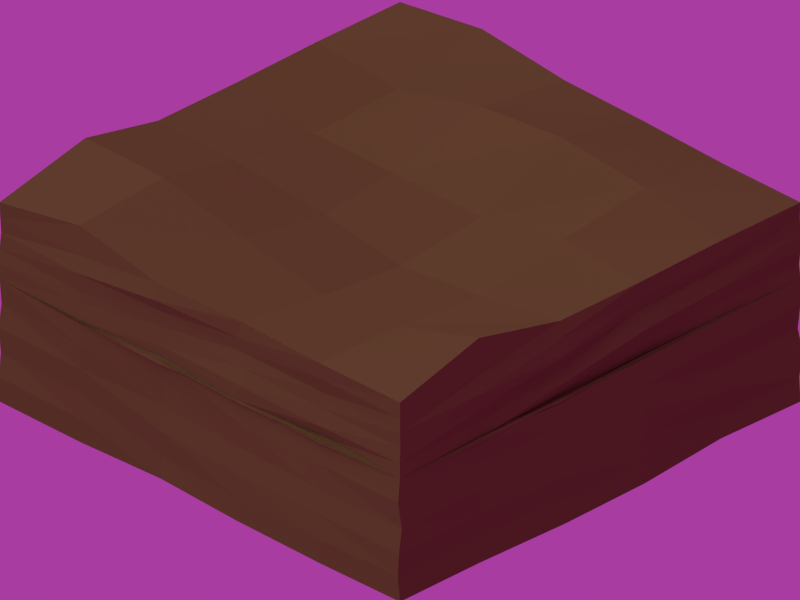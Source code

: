 # Source: tile_grass2.blend  (saved by Blender 2.62.0; exported with 4.5.12 LTS)
import bpy
from mathutils import Matrix  # noqa: F401  (used for matrix-valued properties, if any)

bpy.ops.wm.read_factory_settings(use_empty=True)
scene = bpy.context.scene
scene.name = 'Scene'

# ---- collections
col_collection_1 = bpy.data.collections.new('Collection 1'); scene.collection.children.link(col_collection_1)

# ---- materials (node trees are filled in below, after node groups)
mat_material_002 = bpy.data.materials.new('Material.002')
mat_material_002.alpha_threshold = 0.0
mat_material_002.use_transparent_shadow = False
mat_material_002.preview_render_type = 'CUBE'
mat_material_002.diffuse_color = (0.1679, 0.1374, 0.03968, 1.0)
mat_material_002.roughness = 0.5
mat_material_002.specular_intensity = 0.0
mat_material_002.line_color = (0.0, 0.0, 0.0, 1.0)
mat_1 = bpy.data.materials.new('1')
mat_1.alpha_threshold = 0.0
mat_1.use_transparent_shadow = False
mat_1.preview_render_type = 'HAIR'
mat_1.diffuse_color = (0.03072, 0.1845, 0.02918, 1.0)
mat_1.specular_color = (0.1156, 1.0, 0.1103)
mat_1.roughness = 0.5
mat_1.line_color = (0.0, 0.0, 0.0, 1.0)
mat_backdrop = bpy.data.materials.new('Backdrop')
mat_backdrop.alpha_threshold = 0.0
mat_backdrop.use_transparent_shadow = False
mat_backdrop.diffuse_color = (0.8, 0.03519, 0.6737, 1.0)
mat_backdrop.roughness = 0.5
mat_backdrop.specular_intensity = 0.0
mat_backdrop.line_color = (0.0, 0.0, 0.0, 1.0)

# ---- material node trees

# ---- world
world_world = bpy.data.worlds.new('World'); scene.world = world_world
world_world.color = (0.3931, 0.04507, 0.3523)
world_world.use_sun_shadow = False
world_world.sun_shadow_jitter_overblur = 0.0
world_world.cycles.sampling_method = 'MANUAL'
world_world.cycles.sample_map_resolution = 256

# ---- cameras
cam_camera_whole = bpy.data.cameras.new('Camera_Whole')
cam_camera_whole.type = 'ORTHO'
cam_camera_whole.clip_end = 100.0
cam_camera_whole.lens = 35.0
cam_camera_whole.sensor_width = 32.0
cam_camera_whole.sensor_height = 18.0
cam_camera_whole.ortho_scale = 5.65
cam_camera_whole.dof.focus_distance = 0.0
cam_camera_whole.dof.aperture_fstop = 128.0
cam_camera_top = bpy.data.cameras.new('Camera_Top')
cam_camera_top.type = 'ORTHO'
cam_camera_top.clip_end = 100.0
cam_camera_top.lens = 35.0
cam_camera_top.sensor_width = 32.0
cam_camera_top.sensor_height = 18.0
cam_camera_top.ortho_scale = 5.65
cam_camera_top.dof.focus_distance = 0.0
cam_camera_top.dof.aperture_fstop = 128.0
cam_camera_sides = bpy.data.cameras.new('Camera_Sides')
cam_camera_sides.type = 'ORTHO'
cam_camera_sides.clip_end = 100.0
cam_camera_sides.lens = 35.0
cam_camera_sides.sensor_width = 32.0
cam_camera_sides.sensor_height = 18.0
cam_camera_sides.ortho_scale = 5.65
cam_camera_sides.dof.focus_distance = 0.0
cam_camera_sides.dof.aperture_fstop = 128.0

# ---- lights
light_lamp_001 = bpy.data.lights.new('Lamp.001', 'POINT')
light_lamp_001.transmission_factor = 0.0
light_lamp_001.cutoff_distance = 30.0
light_lamp_001.energy = 50.0
light_lamp_001.shadow_buffer_clip_start = 1.001
light_lamp_001.shadow_soft_size = 1.0
light_lamp_001.shadow_maximum_resolution = 0.006
light_lamp_001.use_absolute_resolution = True
light_lamp_001.cycles.use_multiple_importance_sampling = False
light_lamp = bpy.data.lights.new('Lamp', 'SUN')
light_lamp.transmission_factor = 0.0
light_lamp.cutoff_distance = 30.0
light_lamp.angle = 1.571
light_lamp.energy = 1.0
light_lamp.shadow_buffer_clip_start = 1.001
light_lamp.shadow_soft_size = 1.0
light_lamp.shadow_cascade_max_distance = 1000.0
light_lamp.cycles.use_multiple_importance_sampling = False

# ---- meshes
me_cube_001 = bpy.data.meshes.new('Cube.001')
me_cube_001.from_pydata([(-0.6025, -0.5813, 1.312), (-0.1999, -0.5788, 1.136), (0.2146, -0.5941, 1.029), (0.6045, -0.6056, 1.102), (-0.6219, -0.2138, 1.144), (-0.1884, -0.1836, 1.022), (0.1985, -0.1956, 0.9294), (0.6017, -0.1958, 1.013), (-0.6125, 0.1872, 1.034), (-0.2241, 0.184, 1.032), (0.207, 0.1991, 1.009), (0.6044, 0.2126, 1.14), (-0.623, 0.6125, 1.041), (-0.2043, 0.6126, 1.237), (0.197, 0.6084, 1.319), (0.6074, 0.6106, 1.249), (0.9977, 0.6077, 1.132), (1.001, 0.1991, 1.13), (0.9872, -0.1891, 1.119), (0.9884, -0.5941, 1.311), (0.6162, 1.005, 1.116), (0.188, 1.016, 1.122), (-0.1857, 1.011, 1.14), (-0.597, 1.006, 1.23), (0.6047, -1.008, 1.132), (0.1944, -0.9911, 1.123), (-0.2111, -1.001, 1.111), (-0.6122, -0.9864, 1.24), (-0.9847, -0.5867, 1.325), (-1.002, -0.2069, 1.141), (-1.011, 0.1958, 1.117), (-1.007, 0.5942, 1.128), (1.0, 1.0, 1.125), (1.0, -1.0, 1.125), (-1.0, -1.0, 1.125), (-1.0, 1.0, 1.125)], [], [(19, 3, 24, 33), (3, 2, 25, 24), (2, 1, 26, 25), (1, 0, 27, 26), (0, 28, 34, 27), (18, 7, 3, 19), (7, 6, 2, 3), (6, 5, 1, 2), (0, 1, 5, 4), (28, 0, 4, 29), (17, 11, 7, 18), (11, 10, 6, 7), (10, 9, 5, 6), (9, 8, 4, 5), (8, 30, 29, 4), (16, 15, 11, 17), (15, 14, 10, 11), (14, 13, 9, 10), (13, 12, 8, 9), (12, 31, 30, 8), (32, 20, 15, 16), (20, 21, 14, 15), (21, 22, 13, 14), (22, 23, 12, 13), (23, 35, 31, 12)])
me_cube_001.materials.append(mat_material_002)
me_cube_001.materials.append(mat_1)
me_cube_001.use_remesh_preserve_volume = False
me_cube_001.use_remesh_preserve_attributes = False
me_cube_001.use_mirror_vertex_groups = False
me_cube_001.update()
me_plane = bpy.data.meshes.new('Plane')
me_plane.from_pydata([(1.0, 1.0, 0.0), (1.0, -1.0, 0.0), (-1.0, -1.0, 0.0), (-1.0, 1.0, 0.0)], [], [(0, 3, 2, 1)])
me_plane.materials.append(mat_backdrop)
me_plane.use_remesh_preserve_volume = False
me_plane.use_remesh_preserve_attributes = False
me_plane.use_mirror_vertex_groups = False
me_plane.update()
me_cube = bpy.data.meshes.new('Cube')
me_cube.from_pydata([(1.0, 1.0, -0.5), (1.0, -1.0, -0.5), (-1.0, -1.0, -0.5), (-1.0, 1.0, -0.5), (1.0, 1.0, 0.5), (1.0, -1.0, 0.5), (-1.0, -1.0, 0.5), (-1.0, 1.0, 0.5), (-1.0, 1.0, 0.5), (-1.0, -1.0, 0.5), (1.0, -1.0, 0.5), (1.0, 1.0, 0.5), (1.0, 1.0, 0.5), (1.0, -1.0, 0.5), (-1.0, -1.0, 0.5), (-1.0, 1.0, 0.5), (-1.0, 1.0, 1.125), (-1.0, -1.0, 1.125), (1.0, -1.0, 1.125), (1.0, 1.0, 1.125), (0.9919, 0.611, -0.4898), (1.016, 0.2052, -0.5058), (1.012, -0.1857, -0.5163), (1.002, -0.6069, -0.5029), (0.597, 0.9958, -0.5047), (0.1897, 0.9867, -0.5127), (-0.2112, 0.999, -0.514), (-0.6005, 1.004, -0.4881), (1.002, 0.992, -0.2915), (1.003, 1.009, -0.09726), (0.9911, 0.9953, 0.09293), (1.002, 0.9984, 0.3011), (0.6173, -1.018, -0.4828), (0.1844, -1.006, -0.4945), (-0.2058, -0.9891, -0.4887), (-0.5975, -0.9939, -0.5113), (0.9974, -1.008, -0.2913), (1.004, -1.009, -0.101), (1.004, -0.9953, 0.0911), (0.9973, -1.007, 0.3041), (-1.004, -0.5967, -0.5104), (-0.9903, -0.2127, -0.5017), (-1.0, 0.2175, -0.5053), (-0.9862, 0.5884, -0.5074), (-0.996, -1.006, -0.2911), (-1.001, -0.9926, -0.1013), (-1.004, -1.001, 0.102), (-0.9983, -0.991, 0.2985), (-0.9999, 0.9952, -0.2957), (-1.0, 1.003, -0.09371), (-1.005, 1.008, 0.1021), (-0.995, 1.007, 0.3017), (1.01, 0.5931, 0.5079), (1.016, 0.1847, 0.5117), (1.014, -0.1953, 0.4878), (1.009, -0.5928, 0.5062), (0.5986, 1.004, 0.5066), (0.2065, 0.9834, 0.4883), (-0.2159, 0.9878, 0.5159), (-0.5907, 1.0, 0.5164), (0.5822, -0.9933, 0.497), (0.2041, -0.9961, 0.4991), (-0.1848, -1.0, 0.511), (-0.5937, -1.007, 0.5141), (-1.001, -0.6037, 0.5023), (-0.9991, -0.1979, 0.5006), (-0.9849, 0.1832, 0.489), (-0.9858, 0.6134, 0.5052), (-1.0, -1.0, 0.5), (-1.0, -1.0, 0.5), (-1.0, -1.0, 0.5), (-1.0, -1.0, 0.5), (-0.9989, 0.6112, 0.5045), (-0.9824, 0.1922, 0.4968), (-0.9979, -0.1938, 0.5163), (-0.9841, -0.6158, 0.4924), (-1.0, 1.0, 0.5), (-1.0, 1.0, 0.5), (-1.0, 1.0, 0.5), (-1.0, 1.0, 0.5), (1.0, -1.0, 0.5), (1.0, -1.0, 0.5), (1.0, -1.0, 0.5), (1.0, -1.0, 0.5), (-0.5892, -1.014, 0.5141), (-0.2125, -1.011, 0.5155), (0.1972, -0.9845, 0.5036), (0.5893, -0.9976, 0.5093), (-0.591, 0.9848, 0.4866), (-0.2163, 0.9874, 0.5025), (0.2097, 0.9953, 0.4958), (0.5855, 0.9945, 0.5094), (1.0, 1.0, 0.5), (1.0, 1.0, 0.5), (1.0, 1.0, 0.5), (1.0, 1.0, 0.5), (0.9829, -0.6117, 0.515), (1.014, -0.2026, 0.5172), (1.001, 0.2088, 0.496), (1.008, 0.6001, 0.5176), (1.0, 1.0, 0.5), (1.0, 1.0, 0.5), (1.0, 1.0, 0.5), (1.0, 1.0, 0.5), (0.9969, 0.5981, 0.4841), (0.9827, 0.1836, 0.485), (0.9834, -0.203, 0.5006), (0.9936, -0.5922, 0.4902), (1.0, -1.0, 0.5), (1.0, -1.0, 0.5), (1.0, -1.0, 0.5), (1.0, -1.0, 0.5), (-1.0, 1.0, 0.5), (-1.0, 1.0, 0.5), (-1.0, 1.0, 0.5), (-1.0, 1.0, 0.5), (0.6171, 0.9963, 0.4994), (0.1931, 1.004, 0.4867), (-0.1929, 1.005, 0.4988), (-0.6176, 1.01, 0.5083), (0.6116, -0.9849, 0.5093), (0.1887, -1.009, 0.4944), (-0.1829, -0.9961, 0.5177), (-0.5946, -1.011, 0.4952), (-1.0, -1.0, 0.5), (-1.0, -1.0, 0.5), (-1.0, -1.0, 0.5), (-1.0, -1.0, 0.5), (-1.016, -0.6141, 0.5127), (-0.9828, -0.2016, 0.5137), (-1.016, 0.2074, 0.506), (-0.9826, 0.6134, 0.5057), (-1.004, -1.002, 0.6257), (-1.003, -0.997, 0.7467), (-0.9954, -0.9956, 0.8768), (-0.9993, -0.9968, 0.9962), (-1.007, 0.5942, 1.128), (-1.011, 0.1958, 1.117), (-1.002, -0.2069, 1.141), (-0.9847, -0.5867, 1.325), (-1.0, 1.001, 0.6243), (-0.9959, 1.004, 0.7444), (-1.002, 0.9951, 0.8743), (-1.003, 0.9974, 0.9943), (0.9993, -1.0, 0.6239), (1.0, -0.9979, 0.7529), (1.001, -1.0, 0.8769), (1.001, -0.9996, 0.9953), (-0.6122, -0.9864, 1.24), (-0.2111, -1.001, 1.111), (0.1944, -0.9911, 1.123), (0.6047, -1.008, 1.132), (-0.597, 1.006, 1.13), (-0.1857, 1.011, 1.14), (0.188, 1.016, 1.122), (0.6162, 1.005, 1.116), (0.9953, 0.9976, 0.6218), (1.004, 0.9971, 0.7458), (0.9995, 1.001, 0.8747), (0.9952, 1.002, 1.003), (0.9884, -0.5941, 1.311), (0.9872, -0.1891, 1.119), (1.001, 0.1991, 1.13), (0.9977, 0.6077, 1.132), (0.5873, 0.5881, -0.4943), (0.5989, 0.1859, -0.4879), (0.6124, -0.1959, -0.4839), (0.6293, -0.6303, -0.489), (0.2017, 0.5962, -0.5238), (0.1735, 0.1853, -0.4913), (0.1739, -0.1965, -0.4944), (0.1969, -0.6166, -0.5127), (-0.197, 0.5997, -0.497), (-0.2109, 0.196, -0.4888), (-0.2257, -0.1761, -0.4988), (-0.2234, -0.594, -0.507), (-0.5863, 0.6047, -0.4849), (-0.5874, 0.2014, -0.4818), (-0.6145, -0.1874, -0.5019), (-0.6033, -0.5884, -0.5019), (0.9902, 0.6029, -0.2933), (1.007, 0.6101, -0.08648), (0.9965, 0.608, 0.108), (1.014, 0.6025, 0.3085), (1.019, 0.2037, -0.3037), (1.021, 0.2024, -0.09818), (1.025, 0.2012, 0.1054), (1.023, 0.1818, 0.3116), (1.01, -0.187, -0.3106), (1.021, -0.1979, -0.1216), (1.012, -0.1956, 0.08041), (1.015, -0.198, 0.2954), (0.9945, -0.6046, -0.3044), (1.0, -0.6052, -0.1062), (1.004, -0.5966, 0.09495), (1.002, -0.5865, 0.3053), (0.6117, -1.021, -0.2886), (0.6043, -1.016, -0.08634), (0.591, -1.006, 0.09879), (0.5927, -1.003, 0.3019), (0.1833, -1.009, -0.3032), (0.1877, -1.011, -0.1023), (0.1996, -0.9976, 0.09855), (0.2045, -1.003, 0.2978), (-0.1963, -0.9883, -0.2925), (-0.1967, -0.9997, -0.0801), (-0.1988, -0.9891, 0.1164), (-0.189, -0.9899, 0.3154), (-0.5929, -0.9991, -0.3115), (-0.5953, -0.9975, -0.1071), (-0.5941, -1.005, 0.1032), (-0.5945, -1.009, 0.304), (-0.9961, -0.6049, -0.305), (-1.001, -0.5957, -0.09639), (-0.9944, -0.5982, 0.1027), (-0.9969, -0.6044, 0.3021), (-0.99, -0.2151, -0.3065), (-0.9963, -0.2059, -0.09215), (-0.9931, -0.1992, 0.1014), (-1.001, -0.208, 0.298), (-0.9955, 0.2129, -0.3064), (-0.9999, 0.2115, -0.1056), (-0.9838, 0.2016, 0.09367), (-0.9841, 0.1934, 0.2818), (-0.9785, 0.5893, -0.3045), (-0.9867, 0.5989, -0.09338), (-0.9874, 0.6056, 0.1094), (-0.9862, 0.6138, 0.3017), (0.6034, 1.002, 0.3069), (0.5907, 1.002, 0.09422), (0.5954, 1.007, -0.09495), (0.5919, 1.0, -0.3062), (0.2017, 0.9926, 0.2798), (0.193, 0.9773, 0.091), (0.1993, 0.985, -0.1117), (0.1934, 0.9895, -0.3046), (-0.2154, 0.9914, 0.3106), (-0.2134, 0.9853, 0.1065), (-0.2218, 0.9911, -0.1111), (-0.2039, 1.004, -0.2999), (-0.586, 1.008, 0.3105), (-0.5966, 1.01, 0.1093), (-0.5962, 1.002, -0.08557), (-0.5996, 0.9944, -0.2895), (-0.992, 0.5822, 0.5018), (-0.9893, 0.2073, 0.4969), (-0.9821, -0.1858, 0.5061), (-1.01, -0.6154, 0.5114), (-1.005, 0.5917, 0.5079), (-0.9913, 0.2176, 0.4846), (-1.006, -0.1911, 0.4908), (-0.9882, -0.5952, 0.5012), (-1.002, 0.5874, 0.5045), (-0.9851, 0.2058, 0.4984), (-1.013, -0.1902, 0.5017), (-1.008, -0.5963, 0.4924), (-1.017, 0.6125, 0.5174), (-1.013, 0.2071, 0.4946), (-1.008, -0.2075, 0.5044), (-1.004, -0.5943, 0.4855), (-0.6056, -0.9852, 0.5001), (-0.1928, -1.017, 0.4819), (0.211, -0.9917, 0.4931), (0.6131, -1.015, 0.4931), (-0.612, -1.013, 0.4901), (-0.2076, -1.014, 0.5075), (0.1996, -1.008, 0.488), (0.6156, -1.004, 0.5068), (-0.611, -0.9848, 0.4913), (-0.1986, -1.009, 0.5109), (0.2018, -1.009, 0.4903), (0.5932, -0.999, 0.4904), (-0.5972, -0.9975, 0.5005), (-0.2086, -1.001, 0.4845), (0.1959, -1.009, 0.5008), (0.612, -1.013, 0.5066), (0.6151, 1.009, 0.5141), (0.2012, 0.9999, 0.5), (-0.218, 0.9916, 0.4867), (-0.5945, 1.011, 0.4823), (0.6051, 1.007, 0.5122), (0.2034, 1.018, 0.4987), (-0.1943, 0.9957, 0.5053), (-0.5983, 1.013, 0.5177), (0.598, 0.9829, 0.5033), (0.1859, 1.003, 0.5013), (-0.2086, 1.001, 0.5138), (-0.6034, 0.9834, 0.4941), (0.6024, 0.9932, 0.5051), (0.2145, 0.9982, 0.5146), (-0.1973, 1.003, 0.506), (-0.589, 0.9853, 0.4829), (1.006, -0.582, 0.4924), (0.9908, -0.211, 0.4918), (1.011, 0.202, 0.4936), (1.002, 0.6101, 0.5173), (1.011, -0.588, 0.4906), (1.01, -0.2114, 0.4845), (1.008, 0.1939, 0.5059), (1.004, 0.6093, 0.5088), (1.003, -0.589, 0.5163), (1.014, -0.1868, 0.5159), (0.9965, 0.1838, 0.506), (0.9909, 0.5908, 0.4913), (0.9858, -0.5843, 0.4911), (1.012, -0.2108, 0.4867), (1.016, 0.1928, 0.5027), (1.006, 0.5956, 0.5003), (0.9894, -0.6151, 0.4897), (1.017, -0.2175, 0.4998), (0.9898, 0.2148, 0.4928), (0.988, 0.5974, 0.5177), (1.001, -0.5819, 0.4916), (1.009, -0.2088, 0.4869), (1.009, 0.204, 0.4932), (1.005, 0.6161, 0.5179), (1.012, -0.5997, 0.482), (1.001, -0.2007, 0.5071), (0.9959, 0.2146, 0.5126), (1.009, 0.605, 0.5128), (0.9907, -0.5984, 0.5067), (1.006, -0.2013, 0.5043), (1.007, 0.2147, 0.4977), (0.9929, 0.6007, 0.483), (0.5885, 0.9876, 0.5029), (0.197, 1.012, 0.5006), (-0.1947, 1.006, 0.5095), (-0.6099, 0.9965, 0.496), (0.6122, 0.9944, 0.513), (0.2009, 1.014, 0.4902), (-0.2058, 1.003, 0.4957), (-0.6056, 0.9873, 0.4998), (0.5838, 0.999, 0.5181), (0.2006, 0.9994, 0.5022), (-0.1913, 1.001, 0.4849), (-0.582, 0.9823, 0.4852), (0.5917, 0.9995, 0.4961), (0.2135, 1.009, 0.5083), (-0.1906, 0.9891, 0.5174), (-0.5977, 0.9825, 0.518), (-0.5871, -0.9912, 0.5061), (-0.1981, -1.013, 0.4904), (0.1855, -0.9931, 0.4867), (0.6135, -0.9982, 0.4901), (-0.6164, -1.017, 0.5073), (-0.2166, -1.014, 0.4918), (0.2117, -1.003, 0.4882), (0.6152, -0.9822, 0.5175), (-0.5964, -1.003, 0.4855), (-0.1874, -0.987, 0.4936), (0.1894, -0.9919, 0.5081), (0.6078, -0.9929, 0.4879), (-0.5868, -0.9849, 0.5117), (-0.1939, -1.014, 0.5062), (0.2165, -1.017, 0.4906), (0.5936, -1.007, 0.4967), (-1.007, 0.6147, 0.4851), (-0.9848, 0.2127, 0.482), (-1.001, -0.2025, 0.4896), (-1.012, -0.6121, 0.511), (-1.002, 0.6045, 0.5063), (-1.013, 0.1929, 0.4906), (-1.003, -0.2138, 0.4994), (-1.006, -0.6055, 0.5119), (-0.9857, 0.6013, 0.5077), (-1.002, 0.2099, 0.5003), (-0.9975, -0.1824, 0.4868), (-0.9974, -0.612, 0.5091), (-1.015, 0.5848, 0.5159), (-0.9992, 0.1898, 0.5169), (-1.007, -0.1915, 0.4956), (-1.003, -0.6149, 0.483), (-1.002, 0.5988, 0.6384), (-1.018, 0.196, 0.6222), (-1.001, -0.2095, 0.6208), (-0.9909, -0.5861, 0.6283), (-0.9843, 0.6127, 0.7284), (-0.9924, 0.2184, 0.7575), (-1.005, -0.2123, 0.7387), (-0.9977, -0.6075, 0.7607), (-0.9928, 0.6125, 0.8708), (-1.009, 0.1999, 0.8578), (-1.004, -0.2075, 0.8894), (-1.008, -0.5877, 0.866), (-1.011, 0.5834, 1.003), (-0.9906, 0.2106, 1.004), (-0.9902, -0.2017, 1.0), (-1.012, -0.6029, 0.9894), (-0.614, -1.007, 0.6355), (-0.1889, -0.9979, 0.6094), (0.2144, -1.012, 0.6285), (0.5926, -1.003, 0.609), (-0.5956, -1.005, 0.7311), (-0.1927, -0.9883, 0.757), (0.2148, -0.9949, 0.7574), (0.5817, -0.9895, 0.7405), (-0.5986, -1.011, 0.8822), (-0.2115, -0.9911, 0.88), (0.1905, -0.9833, 0.8677), (0.6096, -0.984, 0.8685), (-0.6109, -0.9926, 1.003), (-0.2087, -1.015, 0.9839), (0.185, -0.992, 0.9824), (0.5998, -1.001, 1.001), (0.5794, 0.9999, 0.6182), (0.2123, 1.014, 0.6361), (-0.2142, 0.9934, 0.6113), (-0.6009, 0.9999, 0.6104), (0.6209, 0.9823, 0.7346), (0.2217, 0.9954, 0.7434), (-0.1974, 0.9922, 0.7584), (-0.5912, 0.9895, 0.7489), (0.598, 1.007, 0.8868), (0.2169, 1.001, 0.8859), (-0.1872, 1.012, 0.8784), (-0.6065, 0.9858, 0.87), (0.585, 0.9906, 0.9885), (0.2016, 0.9974, 0.9894), (-0.2195, 0.9841, 0.9803), (-0.6056, 1.006, 1.009), (0.9903, -0.5993, 0.6292), (1.01, -0.1889, 0.6342), (0.9944, 0.2041, 0.6336), (0.9966, 0.5948, 0.6275), (1.009, -0.5922, 0.761), (0.9861, -0.1835, 0.7406), (1.019, 0.2159, 0.7493), (1.009, 0.6013, 0.7638), (1.014, -0.6105, 0.8882), (1.015, -0.2018, 0.86), (0.9851, 0.1847, 0.8748), (0.9875, 0.5858, 0.8895), (0.9931, -0.5995, 1.009), (1.005, -0.2102, 0.9981), (0.9934, 0.2037, 0.9907), (0.9989, 0.584, 0.9959)], [], [(23, 1, 32, 167), (22, 23, 167, 166), (21, 22, 166, 165), (20, 21, 165, 164), (0, 20, 164, 24), (167, 32, 33, 171), (166, 167, 171, 170), (165, 166, 170, 169), (164, 165, 169, 168), (24, 164, 168, 25), (171, 33, 34, 175), (170, 171, 175, 174), (169, 170, 174, 173), (168, 169, 173, 172), (25, 168, 172, 26), (175, 34, 35, 179), (174, 175, 179, 178), (173, 174, 178, 177), (172, 173, 177, 176), (26, 172, 176, 27), (179, 35, 2, 40), (178, 179, 40, 41), (177, 178, 41, 42), (176, 177, 42, 43), (27, 176, 43, 3), (31, 4, 52, 183), (30, 31, 183, 182), (29, 30, 182, 181), (28, 29, 181, 180), (0, 28, 180, 20), (183, 52, 53, 187), (182, 183, 187, 186), (181, 182, 186, 185), (180, 181, 185, 184), (20, 180, 184, 21), (187, 53, 54, 191), (186, 187, 191, 190), (185, 186, 190, 189), (184, 185, 189, 188), (21, 184, 188, 22), (191, 54, 55, 195), (190, 191, 195, 194), (189, 190, 194, 193), (188, 189, 193, 192), (22, 188, 192, 23), (195, 55, 5, 39), (194, 195, 39, 38), (193, 194, 38, 37), (192, 193, 37, 36), (23, 192, 36, 1), (39, 5, 60, 199), (38, 39, 199, 198), (37, 38, 198, 197), (36, 37, 197, 196), (1, 36, 196, 32), (199, 60, 61, 203), (198, 199, 203, 202), (197, 198, 202, 201), (196, 197, 201, 200), (32, 196, 200, 33), (203, 61, 62, 207), (202, 203, 207, 206), (201, 202, 206, 205), (200, 201, 205, 204), (33, 200, 204, 34), (207, 62, 63, 211), (206, 207, 211, 210), (205, 206, 210, 209), (204, 205, 209, 208), (34, 204, 208, 35), (211, 63, 6, 47), (210, 211, 47, 46), (209, 210, 46, 45), (208, 209, 45, 44), (35, 208, 44, 2), (47, 6, 64, 215), (46, 47, 215, 214), (45, 46, 214, 213), (44, 45, 213, 212), (2, 44, 212, 40), (215, 64, 65, 219), (214, 215, 219, 218), (213, 214, 218, 217), (212, 213, 217, 216), (40, 212, 216, 41), (219, 65, 66, 223), (218, 219, 223, 222), (217, 218, 222, 221), (216, 217, 221, 220), (41, 216, 220, 42), (223, 66, 67, 227), (222, 223, 227, 226), (221, 222, 226, 225), (220, 221, 225, 224), (42, 220, 224, 43), (227, 67, 7, 51), (226, 227, 51, 50), (225, 226, 50, 49), (224, 225, 49, 48), (43, 224, 48, 3), (28, 0, 24, 231), (29, 28, 231, 230), (30, 29, 230, 229), (31, 30, 229, 228), (4, 31, 228, 56), (231, 24, 25, 235), (230, 231, 235, 234), (229, 230, 234, 233), (228, 229, 233, 232), (56, 228, 232, 57), (235, 25, 26, 239), (234, 235, 239, 238), (233, 234, 238, 237), (232, 233, 237, 236), (57, 232, 236, 58), (239, 26, 27, 243), (238, 239, 243, 242), (237, 238, 242, 241), (236, 237, 241, 240), (58, 236, 240, 59), (243, 27, 3, 48), (242, 243, 48, 49), (241, 242, 49, 50), (240, 241, 50, 51), (59, 240, 51, 7), (64, 6, 68, 247), (65, 64, 247, 246), (66, 65, 246, 245), (67, 66, 245, 244), (7, 67, 244, 76), (247, 68, 69, 251), (246, 247, 251, 250), (245, 246, 250, 249), (244, 245, 249, 248), (76, 244, 248, 77), (251, 69, 70, 255), (250, 251, 255, 254), (249, 250, 254, 253), (248, 249, 253, 252), (77, 248, 252, 78), (255, 70, 71, 259), (254, 255, 259, 258), (253, 254, 258, 257), (252, 253, 257, 256), (78, 252, 256, 79), (259, 71, 9, 75), (258, 259, 75, 74), (257, 258, 74, 73), (256, 257, 73, 72), (79, 256, 72, 8), (60, 5, 80, 263), (61, 60, 263, 262), (62, 61, 262, 261), (63, 62, 261, 260), (6, 63, 260, 68), (263, 80, 81, 267), (262, 263, 267, 266), (261, 262, 266, 265), (260, 261, 265, 264), (68, 260, 264, 69), (267, 81, 82, 271), (266, 267, 271, 270), (265, 266, 270, 269), (264, 265, 269, 268), (69, 264, 268, 70), (271, 82, 83, 275), (270, 271, 275, 274), (269, 270, 274, 273), (268, 269, 273, 272), (70, 268, 272, 71), (275, 83, 10, 87), (274, 275, 87, 86), (273, 274, 86, 85), (272, 273, 85, 84), (71, 272, 84, 9), (59, 7, 76, 279), (58, 59, 279, 278), (57, 58, 278, 277), (56, 57, 277, 276), (4, 56, 276, 92), (279, 76, 77, 283), (278, 279, 283, 282), (277, 278, 282, 281), (276, 277, 281, 280), (92, 276, 280, 93), (283, 77, 78, 287), (282, 283, 287, 286), (281, 282, 286, 285), (280, 281, 285, 284), (93, 280, 284, 94), (287, 78, 79, 291), (286, 287, 291, 290), (285, 286, 290, 289), (284, 285, 289, 288), (94, 284, 288, 95), (291, 79, 8, 88), (290, 291, 88, 89), (289, 290, 89, 90), (288, 289, 90, 91), (95, 288, 91, 11), (52, 4, 92, 295), (53, 52, 295, 294), (54, 53, 294, 293), (55, 54, 293, 292), (5, 55, 292, 80), (295, 92, 93, 299), (294, 295, 299, 298), (293, 294, 298, 297), (292, 293, 297, 296), (80, 292, 296, 81), (299, 93, 94, 303), (298, 299, 303, 302), (297, 298, 302, 301), (296, 297, 301, 300), (81, 296, 300, 82), (303, 94, 95, 307), (302, 303, 307, 306), (301, 302, 306, 305), (300, 301, 305, 304), (82, 300, 304, 83), (307, 95, 11, 99), (306, 307, 99, 98), (305, 306, 98, 97), (304, 305, 97, 96), (83, 304, 96, 10), (99, 11, 100, 311), (98, 99, 311, 310), (97, 98, 310, 309), (96, 97, 309, 308), (10, 96, 308, 108), (311, 100, 101, 315), (310, 311, 315, 314), (309, 310, 314, 313), (308, 309, 313, 312), (108, 308, 312, 109), (315, 101, 102, 319), (314, 315, 319, 318), (313, 314, 318, 317), (312, 313, 317, 316), (109, 312, 316, 110), (319, 102, 103, 323), (318, 319, 323, 322), (317, 318, 322, 321), (316, 317, 321, 320), (110, 316, 320, 111), (323, 103, 12, 104), (322, 323, 104, 105), (321, 322, 105, 106), (320, 321, 106, 107), (111, 320, 107, 13), (88, 8, 112, 327), (89, 88, 327, 326), (90, 89, 326, 325), (91, 90, 325, 324), (11, 91, 324, 100), (327, 112, 113, 331), (326, 327, 331, 330), (325, 326, 330, 329), (324, 325, 329, 328), (100, 324, 328, 101), (331, 113, 114, 335), (330, 331, 335, 334), (329, 330, 334, 333), (328, 329, 333, 332), (101, 328, 332, 102), (335, 114, 115, 339), (334, 335, 339, 338), (333, 334, 338, 337), (332, 333, 337, 336), (102, 332, 336, 103), (339, 115, 15, 119), (338, 339, 119, 118), (337, 338, 118, 117), (336, 337, 117, 116), (103, 336, 116, 12), (87, 10, 108, 343), (86, 87, 343, 342), (85, 86, 342, 341), (84, 85, 341, 340), (9, 84, 340, 124), (343, 108, 109, 347), (342, 343, 347, 346), (341, 342, 346, 345), (340, 341, 345, 344), (124, 340, 344, 125), (347, 109, 110, 351), (346, 347, 351, 350), (345, 346, 350, 349), (344, 345, 349, 348), (125, 344, 348, 126), (351, 110, 111, 355), (350, 351, 355, 354), (349, 350, 354, 353), (348, 349, 353, 352), (126, 348, 352, 127), (355, 111, 13, 120), (354, 355, 120, 121), (353, 354, 121, 122), (352, 353, 122, 123), (127, 352, 123, 14), (75, 9, 124, 359), (74, 75, 359, 358), (73, 74, 358, 357), (72, 73, 357, 356), (8, 72, 356, 112), (359, 124, 125, 363), (358, 359, 363, 362), (357, 358, 362, 361), (356, 357, 361, 360), (112, 356, 360, 113), (363, 125, 126, 367), (362, 363, 367, 366), (361, 362, 366, 365), (360, 361, 365, 364), (113, 360, 364, 114), (367, 126, 127, 371), (366, 367, 371, 370), (365, 366, 370, 369), (364, 365, 369, 368), (114, 364, 368, 115), (371, 127, 14, 128), (370, 371, 128, 129), (369, 370, 129, 130), (368, 369, 130, 131), (115, 368, 131, 15), (128, 14, 132, 375), (129, 128, 375, 374), (130, 129, 374, 373), (131, 130, 373, 372), (15, 131, 372, 140), (375, 132, 133, 379), (374, 375, 379, 378), (373, 374, 378, 377), (372, 373, 377, 376), (140, 372, 376, 141), (379, 133, 134, 383), (378, 379, 383, 382), (377, 378, 382, 381), (376, 377, 381, 380), (141, 376, 380, 142), (383, 134, 135, 387), (382, 383, 387, 386), (381, 382, 386, 385), (380, 381, 385, 384), (142, 380, 384, 143), (387, 135, 17, 139), (386, 387, 139, 138), (385, 386, 138, 137), (384, 385, 137, 136), (143, 384, 136, 16), (120, 13, 144, 391), (121, 120, 391, 390), (122, 121, 390, 389), (123, 122, 389, 388), (14, 123, 388, 132), (391, 144, 145, 395), (390, 391, 395, 394), (389, 390, 394, 393), (388, 389, 393, 392), (132, 388, 392, 133), (395, 145, 146, 399), (394, 395, 399, 398), (393, 394, 398, 397), (392, 393, 397, 396), (133, 392, 396, 134), (399, 146, 147, 403), (398, 399, 403, 402), (397, 398, 402, 401), (396, 397, 401, 400), (134, 396, 400, 135), (403, 147, 18, 151), (402, 403, 151, 150), (401, 402, 150, 149), (400, 401, 149, 148), (135, 400, 148, 17), (119, 15, 140, 407), (118, 119, 407, 406), (117, 118, 406, 405), (116, 117, 405, 404), (12, 116, 404, 156), (407, 140, 141, 411), (406, 407, 411, 410), (405, 406, 410, 409), (404, 405, 409, 408), (156, 404, 408, 157), (411, 141, 142, 415), (410, 411, 415, 414), (409, 410, 414, 413), (408, 409, 413, 412), (157, 408, 412, 158), (415, 142, 143, 419), (414, 415, 419, 418), (413, 414, 418, 417), (412, 413, 417, 416), (158, 412, 416, 159), (419, 143, 16, 152), (418, 419, 152, 153), (417, 418, 153, 154), (416, 417, 154, 155), (159, 416, 155, 19), (104, 12, 156, 423), (105, 104, 423, 422), (106, 105, 422, 421), (107, 106, 421, 420), (13, 107, 420, 144), (423, 156, 157, 427), (422, 423, 427, 426), (421, 422, 426, 425), (420, 421, 425, 424), (144, 420, 424, 145), (427, 157, 158, 431), (426, 427, 431, 430), (425, 426, 430, 429), (424, 425, 429, 428), (145, 424, 428, 146), (431, 158, 159, 435), (430, 431, 435, 434), (429, 430, 434, 433), (428, 429, 433, 432), (146, 428, 432, 147), (435, 159, 19, 163), (434, 435, 163, 162), (433, 434, 162, 161), (432, 433, 161, 160), (147, 432, 160, 18)])
me_cube.materials.append(mat_material_002)
me_cube.use_remesh_preserve_volume = False
me_cube.use_remesh_preserve_attributes = False
me_cube.use_mirror_vertex_groups = False
me_cube.update()

# ---- objects
ob_camera_whole = bpy.data.objects.new('Camera_Whole', cam_camera_whole)
ob_cube_top = bpy.data.objects.new('Cube_Top', me_cube_001)
ob_backdrop = bpy.data.objects.new('Backdrop', me_plane)
ob_camera_top = bpy.data.objects.new('Camera_Top', cam_camera_top)
ob_camera_sides = bpy.data.objects.new('Camera_Sides', cam_camera_sides)
ob_lamp_001 = bpy.data.objects.new('Lamp.001', light_lamp_001)
ob_cube = bpy.data.objects.new('Cube', me_cube)
ob_lamp = bpy.data.objects.new('Lamp', light_lamp)

# ---- transforms, parenting, visibility, modifiers, constraints
ob_camera_whole.location = (10.0, -10.0, 8.997)
ob_camera_whole.rotation_euler = (1.047, 0.0, 0.7854)
ob_camera_whole.lock_rotations_4d = False
ob_camera_whole.empty_display_type = 'ARROWS'
ob_camera_whole.color = (0.0, 0.0, 0.0, 0.0)
ob_camera_whole.display_type = 'WIRE'
ob_camera_whole.lineart.crease_threshold = 0.0
ob_cube_top.location = (0.0, 0.0, 0.5)
ob_cube_top.scale = (2.0, 2.0, 1.0)
ob_cube_top.lock_rotations_4d = False
ob_cube_top.empty_display_type = 'ARROWS'
ob_cube_top.lineart.crease_threshold = 0.0
_m = ob_cube_top.modifiers.new('ParticleSystem 1', 'PARTICLE_SYSTEM')
ob_backdrop.location = (0.0, 0.0, 0.0)
ob_backdrop.scale = (21.32, 21.32, 21.32)
ob_backdrop.hide_viewport = True
ob_backdrop.hide_select = True
ob_backdrop.hide_render = True
ob_backdrop.lineart.crease_threshold = 0.0
ob_camera_top.location = (10.0, -10.0, 9.796)
ob_camera_top.rotation_euler = (1.047, 0.0, 0.7854)
ob_camera_top.lock_rotations_4d = False
ob_camera_top.empty_display_type = 'ARROWS'
ob_camera_top.color = (0.0, 0.0, 0.0, 0.0)
ob_camera_top.display_type = 'WIRE'
ob_camera_top.lineart.crease_threshold = 0.0
ob_camera_sides.location = (10.0, -10.0, 8.161)
ob_camera_sides.rotation_euler = (1.047, 0.0, 0.7854)
ob_camera_sides.lock_rotations_4d = False
ob_camera_sides.empty_display_type = 'ARROWS'
ob_camera_sides.color = (0.0, 0.0, 0.0, 0.0)
ob_camera_sides.display_type = 'WIRE'
ob_camera_sides.lineart.crease_threshold = 0.0
ob_lamp_001.location = (10.0, 0.0, 10.0)
ob_lamp_001.rotation_euler = (0.6503, 0.05522, 1.866)
ob_lamp_001.lock_rotations_4d = False
ob_lamp_001.empty_display_type = 'ARROWS'
ob_lamp_001.color = (0.0, 0.0, 0.0, 0.0)
ob_lamp_001.lineart.crease_threshold = 0.0
ob_cube.location = (0.0, 0.0, 0.5)
ob_cube.scale = (2.0, 2.0, 1.0)
ob_cube.lock_rotations_4d = False
ob_cube.empty_display_type = 'ARROWS'
ob_cube.lineart.crease_threshold = 0.0
ob_lamp.location = (-10.0, -10.0, 10.0)
ob_lamp.rotation_euler = (-0.3461, -0.6138, 1.363)
ob_lamp.lock_rotations_4d = False
ob_lamp.empty_display_type = 'ARROWS'
ob_lamp.color = (0.0, 0.0, 0.0, 0.0)
ob_lamp.lineart.crease_threshold = 0.0

# ---- collection membership
col_collection_1.objects.link(ob_camera_whole)
col_collection_1.objects.link(ob_cube_top)
col_collection_1.objects.link(ob_backdrop)
col_collection_1.objects.link(ob_camera_top)
col_collection_1.objects.link(ob_camera_sides)
col_collection_1.objects.link(ob_lamp_001)
col_collection_1.objects.link(ob_cube)
col_collection_1.objects.link(ob_lamp)

# ---- scene / render settings (as saved in the file)
scene.camera = ob_camera_whole
scene.frame_start = 1; scene.frame_end = 250; scene.frame_set(1)
scene.render.engine = 'BLENDER_EEVEE_NEXT'
scene.render.image_settings.compression = 90
scene.render.resolution_x = 160
scene.render.resolution_y = 120
scene.render.resolution_percentage = 50
scene.render.dither_intensity = 0.0
scene.render.bake_margin = 2
scene.render.bake_bias = 0.0
scene.cycles.use_denoising = False
scene.cycles.samples = 10
scene.cycles.sampling_pattern = 'TABULATED_SOBOL'
scene.cycles.light_sampling_threshold = 0.0
scene.cycles.use_adaptive_sampling = False
scene.cycles.use_light_tree = False
scene.cycles.blur_glossy = 0.0
scene.cycles.volume_bounces = 1
scene.cycles.pixel_filter_type = 'GAUSSIAN'
scene.cycles.sample_clamp_indirect = 0.0
scene.view_settings.view_transform = 'Standard'
bpy.context.view_layer.update()
